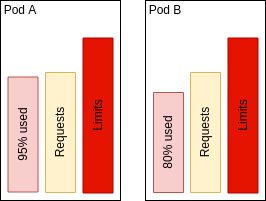

The diagram above was exported from draw.io. Its source (the exported page's mxGraphModel, read from the mxfile embedded in the PNG):
<mxGraphModel dx="918" dy="807" grid="1" gridSize="10" guides="1" tooltips="1" connect="1" arrows="1" fold="1" page="1" pageScale="1" pageWidth="827" pageHeight="1169" math="0" shadow="0">
  <root>
    <mxCell id="0" />
    <mxCell id="1" parent="0" />
    <mxCell id="Btb_8ftPdKN-oszla0HV-8" value="" style="rounded=0;whiteSpace=wrap;html=1;shadow=0;glass=0;comic=0;" parent="1" vertex="1">
      <mxGeometry x="190" y="220" width="120" height="200" as="geometry" />
    </mxCell>
    <mxCell id="Btb_8ftPdKN-oszla0HV-3" value="Pod A" style="text;html=1;strokeColor=none;fillColor=none;align=center;verticalAlign=middle;whiteSpace=wrap;rounded=0;shadow=0;glass=0;comic=0;" parent="1" vertex="1">
      <mxGeometry x="190" y="220" width="40" height="20" as="geometry" />
    </mxCell>
    <mxCell id="Btb_8ftPdKN-oszla0HV-5" value="95% used" style="rounded=0;whiteSpace=wrap;html=1;shadow=0;glass=0;comic=0;rotation=-90;fillColor=#f8cecc;strokeColor=#b85450;fontColor=#000000;" parent="1" vertex="1">
      <mxGeometry x="155" y="339" width="115" height="30" as="geometry" />
    </mxCell>
    <mxCell id="Btb_8ftPdKN-oszla0HV-6" value="Requests" style="rounded=0;whiteSpace=wrap;html=1;shadow=0;glass=0;comic=0;rotation=-90;fillColor=#fff2cc;strokeColor=#d6b656;fontColor=#000000;" parent="1" vertex="1">
      <mxGeometry x="190" y="337" width="120" height="30" as="geometry" />
    </mxCell>
    <mxCell id="Btb_8ftPdKN-oszla0HV-7" value="Limits" style="rounded=0;whiteSpace=wrap;html=1;shadow=0;glass=0;comic=0;rotation=-90;fillColor=#e51400;strokeColor=#B20000;fontColor=#000000;" parent="1" vertex="1">
      <mxGeometry x="210" y="320" width="155" height="30" as="geometry" />
    </mxCell>
    <mxCell id="Btb_8ftPdKN-oszla0HV-9" value="" style="rounded=0;whiteSpace=wrap;html=1;shadow=0;glass=0;comic=0;" parent="1" vertex="1">
      <mxGeometry x="335" y="220" width="120" height="200" as="geometry" />
    </mxCell>
    <mxCell id="Btb_8ftPdKN-oszla0HV-10" value="Pod B" style="text;html=1;strokeColor=none;fillColor=none;align=center;verticalAlign=middle;whiteSpace=wrap;rounded=0;shadow=0;glass=0;comic=0;" parent="1" vertex="1">
      <mxGeometry x="335" y="220" width="40" height="20" as="geometry" />
    </mxCell>
    <mxCell id="Btb_8ftPdKN-oszla0HV-11" value="80% used" style="rounded=0;whiteSpace=wrap;html=1;shadow=0;glass=0;comic=0;rotation=-90;fillColor=#f8cecc;strokeColor=#b85450;fontColor=#000000;" parent="1" vertex="1">
      <mxGeometry x="308" y="347" width="100" height="30" as="geometry" />
    </mxCell>
    <mxCell id="Btb_8ftPdKN-oszla0HV-12" value="Requests" style="rounded=0;whiteSpace=wrap;html=1;shadow=0;glass=0;comic=0;rotation=-90;fillColor=#fff2cc;strokeColor=#d6b656;fontColor=#000000;" parent="1" vertex="1">
      <mxGeometry x="335" y="337" width="120" height="30" as="geometry" />
    </mxCell>
    <mxCell id="Btb_8ftPdKN-oszla0HV-13" value="Limits" style="rounded=0;whiteSpace=wrap;html=1;shadow=0;glass=0;comic=0;rotation=-90;fillColor=#e51400;strokeColor=#B20000;fontColor=#000000;" parent="1" vertex="1">
      <mxGeometry x="355" y="320" width="155" height="30" as="geometry" />
    </mxCell>
  </root>
</mxGraphModel>